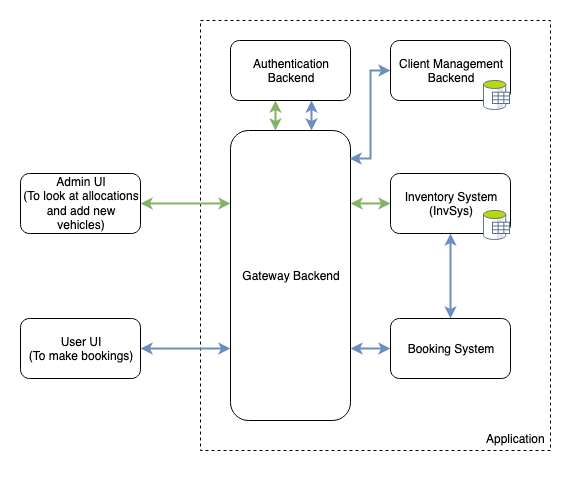

The diagram above was exported from draw.io. Its source (the exported page's mxGraphModel, read from the mxfile embedded in the PNG):
<mxGraphModel dx="946" dy="651" grid="1" gridSize="10" guides="1" tooltips="1" connect="1" arrows="1" fold="1" page="1" pageScale="1" pageWidth="1169" pageHeight="1654" math="0" shadow="0">
  <root>
    <mxCell id="0" />
    <mxCell id="1" parent="0" />
    <mxCell id="4gXndJjO8BGRVB_6poNK-9" value="" style="rounded=1;whiteSpace=wrap;html=1;fillColor=none;dashed=1;arcSize=0;glass=0;shadow=0;" vertex="1" parent="1">
      <mxGeometry x="290" y="90" width="350" height="430" as="geometry" />
    </mxCell>
    <mxCell id="4gXndJjO8BGRVB_6poNK-7" value="" style="edgeStyle=orthogonalEdgeStyle;rounded=0;orthogonalLoop=1;jettySize=auto;html=1;entryX=0;entryY=0.5;entryDx=0;entryDy=0;exitX=1;exitY=0.25;exitDx=0;exitDy=0;strokeWidth=2;fillColor=#d5e8d4;strokeColor=#82b366;startArrow=classic;startFill=1;" edge="1" parent="1" source="4gXndJjO8BGRVB_6poNK-1" target="4gXndJjO8BGRVB_6poNK-2">
      <mxGeometry relative="1" as="geometry">
        <mxPoint x="520" y="235" as="targetPoint" />
      </mxGeometry>
    </mxCell>
    <mxCell id="4gXndJjO8BGRVB_6poNK-1" value="Gateway Backend" style="rounded=1;whiteSpace=wrap;html=1;" vertex="1" parent="1">
      <mxGeometry x="320" y="200" width="120" height="290" as="geometry" />
    </mxCell>
    <mxCell id="4gXndJjO8BGRVB_6poNK-2" value="Inventory System (InvSys)" style="rounded=1;whiteSpace=wrap;html=1;" vertex="1" parent="1">
      <mxGeometry x="480" y="243" width="120" height="60" as="geometry" />
    </mxCell>
    <mxCell id="4gXndJjO8BGRVB_6poNK-5" value="" style="edgeStyle=orthogonalEdgeStyle;rounded=0;orthogonalLoop=1;jettySize=auto;html=1;entryX=0;entryY=0.25;entryDx=0;entryDy=0;fillColor=#d5e8d4;strokeColor=#82b366;strokeWidth=2;startArrow=classic;startFill=1;" edge="1" parent="1" source="4gXndJjO8BGRVB_6poNK-4" target="4gXndJjO8BGRVB_6poNK-1">
      <mxGeometry relative="1" as="geometry" />
    </mxCell>
    <mxCell id="4gXndJjO8BGRVB_6poNK-4" value="&lt;div&gt;Admin UI&lt;/div&gt;&lt;div&gt;(To look at allocations and add new vehicles)&lt;br&gt;&lt;/div&gt;" style="rounded=1;whiteSpace=wrap;html=1;" vertex="1" parent="1">
      <mxGeometry x="110" y="243" width="120" height="60" as="geometry" />
    </mxCell>
    <mxCell id="4gXndJjO8BGRVB_6poNK-10" value="&lt;div&gt;Application&lt;/div&gt;&lt;div&gt;&lt;br&gt;&lt;/div&gt;" style="text;html=1;align=center;verticalAlign=middle;resizable=0;points=[];autosize=1;" vertex="1" parent="1">
      <mxGeometry x="570" y="500" width="70" height="30" as="geometry" />
    </mxCell>
    <mxCell id="4gXndJjO8BGRVB_6poNK-18" value="" style="edgeStyle=orthogonalEdgeStyle;rounded=0;orthogonalLoop=1;jettySize=auto;html=1;startArrow=classic;startFill=1;strokeWidth=2;fillColor=#d5e8d4;strokeColor=#82b366;" edge="1" parent="1">
      <mxGeometry relative="1" as="geometry">
        <mxPoint x="365" y="170" as="sourcePoint" />
        <mxPoint x="365" y="200" as="targetPoint" />
      </mxGeometry>
    </mxCell>
    <mxCell id="4gXndJjO8BGRVB_6poNK-11" value="Authentication Backend" style="rounded=1;whiteSpace=wrap;html=1;" vertex="1" parent="1">
      <mxGeometry x="320" y="110" width="120" height="60" as="geometry" />
    </mxCell>
    <mxCell id="4gXndJjO8BGRVB_6poNK-20" value="" style="edgeStyle=orthogonalEdgeStyle;rounded=0;orthogonalLoop=1;jettySize=auto;html=1;startArrow=classic;startFill=1;strokeWidth=2;entryX=0;entryY=0.75;entryDx=0;entryDy=0;fillColor=#dae8fc;strokeColor=#6c8ebf;" edge="1" parent="1" source="4gXndJjO8BGRVB_6poNK-12" target="4gXndJjO8BGRVB_6poNK-1">
      <mxGeometry relative="1" as="geometry" />
    </mxCell>
    <mxCell id="4gXndJjO8BGRVB_6poNK-12" value="&lt;div&gt;User UI &lt;br&gt;&lt;/div&gt;&lt;div&gt;(To make bookings)&lt;/div&gt;" style="rounded=1;whiteSpace=wrap;html=1;" vertex="1" parent="1">
      <mxGeometry x="110" y="388" width="120" height="60" as="geometry" />
    </mxCell>
    <mxCell id="4gXndJjO8BGRVB_6poNK-22" value="" style="edgeStyle=orthogonalEdgeStyle;rounded=0;orthogonalLoop=1;jettySize=auto;html=1;startArrow=classic;startFill=1;strokeWidth=2;entryX=0.992;entryY=0.097;entryDx=0;entryDy=0;entryPerimeter=0;fillColor=#dae8fc;strokeColor=#6c8ebf;" edge="1" parent="1" source="4gXndJjO8BGRVB_6poNK-13" target="4gXndJjO8BGRVB_6poNK-1">
      <mxGeometry relative="1" as="geometry" />
    </mxCell>
    <mxCell id="4gXndJjO8BGRVB_6poNK-13" value="&lt;div&gt;Client Management Backend&lt;/div&gt;" style="rounded=1;whiteSpace=wrap;html=1;" vertex="1" parent="1">
      <mxGeometry x="480" y="110" width="120" height="60" as="geometry" />
    </mxCell>
    <mxCell id="4gXndJjO8BGRVB_6poNK-19" value="" style="edgeStyle=orthogonalEdgeStyle;rounded=0;orthogonalLoop=1;jettySize=auto;html=1;startArrow=classic;startFill=1;strokeWidth=2;entryX=1;entryY=0.75;entryDx=0;entryDy=0;fillColor=#dae8fc;strokeColor=#6c8ebf;" edge="1" parent="1" source="4gXndJjO8BGRVB_6poNK-14" target="4gXndJjO8BGRVB_6poNK-1">
      <mxGeometry relative="1" as="geometry" />
    </mxCell>
    <mxCell id="4gXndJjO8BGRVB_6poNK-24" value="" style="edgeStyle=orthogonalEdgeStyle;rounded=0;orthogonalLoop=1;jettySize=auto;html=1;startArrow=classic;startFill=1;strokeWidth=2;entryX=0.5;entryY=1;entryDx=0;entryDy=0;fillColor=#dae8fc;strokeColor=#6c8ebf;" edge="1" parent="1" source="4gXndJjO8BGRVB_6poNK-14" target="4gXndJjO8BGRVB_6poNK-2">
      <mxGeometry relative="1" as="geometry">
        <mxPoint x="540" y="308" as="targetPoint" />
      </mxGeometry>
    </mxCell>
    <mxCell id="4gXndJjO8BGRVB_6poNK-14" value="Booking System" style="rounded=1;whiteSpace=wrap;html=1;" vertex="1" parent="1">
      <mxGeometry x="480" y="388" width="120" height="60" as="geometry" />
    </mxCell>
    <mxCell id="4gXndJjO8BGRVB_6poNK-21" value="" style="edgeStyle=orthogonalEdgeStyle;rounded=0;orthogonalLoop=1;jettySize=auto;html=1;startArrow=classic;startFill=1;strokeWidth=2;fillColor=#dae8fc;strokeColor=#6c8ebf;" edge="1" parent="1">
      <mxGeometry relative="1" as="geometry">
        <mxPoint x="401" y="170" as="sourcePoint" />
        <mxPoint x="401" y="200" as="targetPoint" />
      </mxGeometry>
    </mxCell>
    <mxCell id="4gXndJjO8BGRVB_6poNK-25" value="" style="shape=image;verticalLabelPosition=bottom;labelBackgroundColor=#ffffff;verticalAlign=top;aspect=fixed;imageAspect=0;image=data:image/svg+xml,(base64 omitted: 6212 chars);rounded=1;shadow=0;glass=0;dashed=1;fillColor=none;" vertex="1" parent="1">
      <mxGeometry x="573.12" y="150" width="26.88" height="30" as="geometry" />
    </mxCell>
    <mxCell id="4gXndJjO8BGRVB_6poNK-26" value="" style="shape=image;verticalLabelPosition=bottom;labelBackgroundColor=#ffffff;verticalAlign=top;aspect=fixed;imageAspect=0;image=data:image/svg+xml,(base64 omitted: 6212 chars);rounded=1;shadow=0;glass=0;dashed=1;fillColor=none;" vertex="1" parent="1">
      <mxGeometry x="573.12" y="280" width="26.88" height="30" as="geometry" />
    </mxCell>
  </root>
</mxGraphModel>